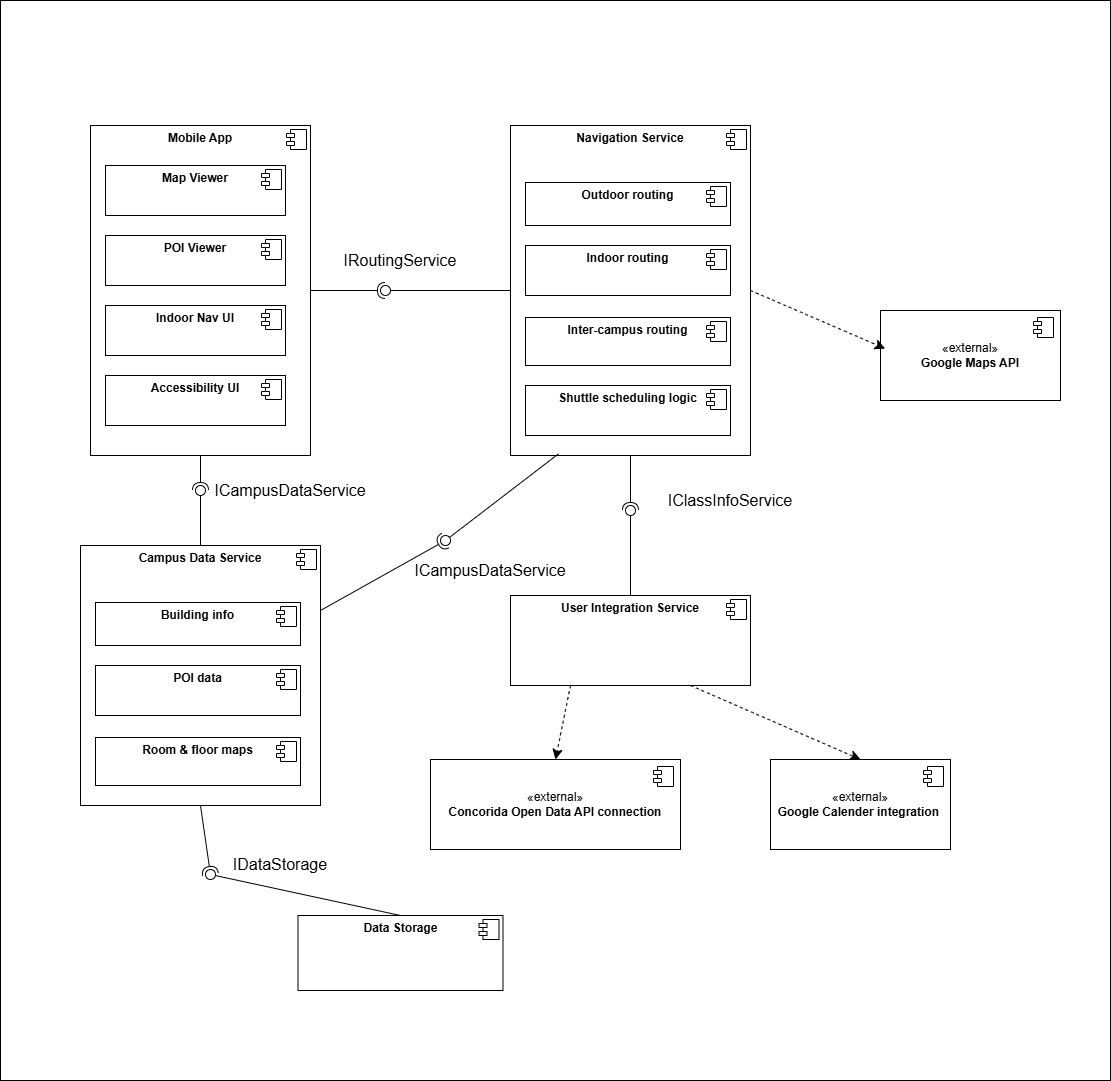

The diagram above was exported from draw.io. Its source (the exported page's mxGraphModel, read from the mxfile embedded in the PNG):
<mxGraphModel dx="1752" dy="3290" grid="1" gridSize="10" guides="1" tooltips="1" connect="1" arrows="1" fold="1" page="1" pageScale="1" pageWidth="1100" pageHeight="1700" math="0" shadow="0">
  <root>
    <mxCell id="0" />
    <mxCell id="1" parent="0" />
    <mxCell id="bUk7EAJRpPPX4ywMuPJg-90" parent="1" style="rounded=0;whiteSpace=wrap;html=1;fillColor=none;" value="" vertex="1">
      <mxGeometry height="1080" width="1110" x="1460" y="-225" as="geometry" />
    </mxCell>
    <mxCell id="bUk7EAJRpPPX4ywMuPJg-46" parent="1" style="align=left;overflow=fill;html=1;dropTarget=0;whiteSpace=wrap;" value="&lt;p style=&quot;margin:0px;margin-top:6px;text-align:center;&quot;&gt;&lt;b&gt;Data Storage&lt;/b&gt;&lt;/p&gt;" vertex="1">
      <mxGeometry height="75" width="205" x="1757.5" y="690" as="geometry" />
    </mxCell>
    <mxCell id="bUk7EAJRpPPX4ywMuPJg-47" parent="bUk7EAJRpPPX4ywMuPJg-46" style="shape=component;jettyWidth=8;jettyHeight=4;" value="" vertex="1">
      <mxGeometry height="20" relative="1" width="20" x="1" as="geometry">
        <mxPoint x="-24" y="4" as="offset" />
      </mxGeometry>
    </mxCell>
    <mxCell id="bUk7EAJRpPPX4ywMuPJg-48" connectable="0" parent="1" style="group" value="" vertex="1">
      <mxGeometry height="330" width="240" x="1970" y="-100" as="geometry" />
    </mxCell>
    <mxCell id="bUk7EAJRpPPX4ywMuPJg-16" parent="bUk7EAJRpPPX4ywMuPJg-48" style="align=left;overflow=fill;html=1;dropTarget=0;whiteSpace=wrap;" value="&lt;p style=&quot;margin:0px;margin-top:6px;text-align:center;&quot;&gt;&lt;b&gt;Navigation Service&lt;/b&gt;&lt;/p&gt;" vertex="1">
      <mxGeometry height="330" width="240" as="geometry" />
    </mxCell>
    <mxCell id="bUk7EAJRpPPX4ywMuPJg-17" parent="bUk7EAJRpPPX4ywMuPJg-16" style="shape=component;jettyWidth=8;jettyHeight=4;" value="" vertex="1">
      <mxGeometry height="20" relative="1" width="20" x="1" as="geometry">
        <mxPoint x="-24" y="4" as="offset" />
      </mxGeometry>
    </mxCell>
    <mxCell id="bUk7EAJRpPPX4ywMuPJg-18" parent="bUk7EAJRpPPX4ywMuPJg-48" style="align=left;overflow=fill;html=1;dropTarget=0;whiteSpace=wrap;" value="&lt;p style=&quot;margin:0px;margin-top:6px;text-align:center;&quot;&gt;&lt;b&gt;Outdoor routing&lt;/b&gt;&lt;/p&gt;&lt;p style=&quot;margin:0px;margin-left:8px;&quot;&gt;&lt;br&gt;&lt;/p&gt;" vertex="1">
      <mxGeometry height="43" width="205" x="15" y="57" as="geometry" />
    </mxCell>
    <mxCell id="bUk7EAJRpPPX4ywMuPJg-19" parent="bUk7EAJRpPPX4ywMuPJg-18" style="shape=component;jettyWidth=8;jettyHeight=4;" value="" vertex="1">
      <mxGeometry height="20" relative="1" width="20" x="1" as="geometry">
        <mxPoint x="-24" y="4" as="offset" />
      </mxGeometry>
    </mxCell>
    <mxCell id="bUk7EAJRpPPX4ywMuPJg-20" parent="bUk7EAJRpPPX4ywMuPJg-48" style="align=left;overflow=fill;html=1;dropTarget=0;whiteSpace=wrap;" value="&lt;p style=&quot;margin:0px;margin-top:6px;text-align:center;&quot;&gt;&lt;b&gt;Indoor routing&lt;/b&gt;&lt;/p&gt;" vertex="1">
      <mxGeometry height="50" width="205" x="15" y="120" as="geometry" />
    </mxCell>
    <mxCell id="bUk7EAJRpPPX4ywMuPJg-21" parent="bUk7EAJRpPPX4ywMuPJg-20" style="shape=component;jettyWidth=8;jettyHeight=4;" value="" vertex="1">
      <mxGeometry height="20" relative="1" width="20" x="1" as="geometry">
        <mxPoint x="-24" y="4" as="offset" />
      </mxGeometry>
    </mxCell>
    <mxCell id="bUk7EAJRpPPX4ywMuPJg-22" parent="bUk7EAJRpPPX4ywMuPJg-48" style="align=left;overflow=fill;html=1;dropTarget=0;whiteSpace=wrap;" value="&lt;p style=&quot;margin:0px;margin-top:6px;text-align:center;&quot;&gt;&lt;b&gt;Inter-campus routing&lt;/b&gt;&lt;/p&gt;" vertex="1">
      <mxGeometry height="48" width="205" x="15" y="192" as="geometry" />
    </mxCell>
    <mxCell id="bUk7EAJRpPPX4ywMuPJg-23" parent="bUk7EAJRpPPX4ywMuPJg-22" style="shape=component;jettyWidth=8;jettyHeight=4;" value="" vertex="1">
      <mxGeometry height="20" relative="1" width="20" x="1" as="geometry">
        <mxPoint x="-24" y="4" as="offset" />
      </mxGeometry>
    </mxCell>
    <mxCell id="bUk7EAJRpPPX4ywMuPJg-24" parent="bUk7EAJRpPPX4ywMuPJg-48" style="align=left;overflow=fill;html=1;dropTarget=0;whiteSpace=wrap;" value="&lt;p style=&quot;margin:0px;margin-top:6px;text-align:center;&quot;&gt;&lt;b&gt;Shuttle scheduling logic&lt;/b&gt;&lt;/p&gt;" vertex="1">
      <mxGeometry height="50" width="205" x="15" y="260" as="geometry" />
    </mxCell>
    <mxCell id="bUk7EAJRpPPX4ywMuPJg-25" parent="bUk7EAJRpPPX4ywMuPJg-24" style="shape=component;jettyWidth=8;jettyHeight=4;" value="" vertex="1">
      <mxGeometry height="20" relative="1" width="20" x="1" as="geometry">
        <mxPoint x="-24" y="4" as="offset" />
      </mxGeometry>
    </mxCell>
    <mxCell id="bUk7EAJRpPPX4ywMuPJg-49" connectable="0" parent="1" style="group" value="" vertex="1">
      <mxGeometry height="260" width="240" x="1540" y="320" as="geometry" />
    </mxCell>
    <mxCell id="bUk7EAJRpPPX4ywMuPJg-28" parent="bUk7EAJRpPPX4ywMuPJg-49" style="align=left;overflow=fill;html=1;dropTarget=0;whiteSpace=wrap;" value="&lt;p style=&quot;margin:0px;margin-top:6px;text-align:center;&quot;&gt;&lt;b&gt;Campus Data Service&lt;/b&gt;&lt;/p&gt;" vertex="1">
      <mxGeometry height="260" width="240" as="geometry" />
    </mxCell>
    <mxCell id="bUk7EAJRpPPX4ywMuPJg-29" parent="bUk7EAJRpPPX4ywMuPJg-28" style="shape=component;jettyWidth=8;jettyHeight=4;" value="" vertex="1">
      <mxGeometry height="20" relative="1" width="20" x="1" as="geometry">
        <mxPoint x="-24" y="4" as="offset" />
      </mxGeometry>
    </mxCell>
    <mxCell id="bUk7EAJRpPPX4ywMuPJg-30" parent="bUk7EAJRpPPX4ywMuPJg-49" style="align=left;overflow=fill;html=1;dropTarget=0;whiteSpace=wrap;" value="&lt;p style=&quot;margin:0px;margin-top:6px;text-align:center;&quot;&gt;&lt;b&gt;Building info&lt;/b&gt;&lt;/p&gt;" vertex="1">
      <mxGeometry height="43" width="205" x="15" y="57" as="geometry" />
    </mxCell>
    <mxCell id="bUk7EAJRpPPX4ywMuPJg-31" parent="bUk7EAJRpPPX4ywMuPJg-30" style="shape=component;jettyWidth=8;jettyHeight=4;" value="" vertex="1">
      <mxGeometry height="20" relative="1" width="20" x="1" as="geometry">
        <mxPoint x="-24" y="4" as="offset" />
      </mxGeometry>
    </mxCell>
    <mxCell id="bUk7EAJRpPPX4ywMuPJg-32" parent="bUk7EAJRpPPX4ywMuPJg-49" style="align=left;overflow=fill;html=1;dropTarget=0;whiteSpace=wrap;" value="&lt;p style=&quot;margin:0px;margin-top:6px;text-align:center;&quot;&gt;&lt;b&gt;POI data&lt;/b&gt;&lt;/p&gt;" vertex="1">
      <mxGeometry height="50" width="205" x="15" y="120" as="geometry" />
    </mxCell>
    <mxCell id="bUk7EAJRpPPX4ywMuPJg-33" parent="bUk7EAJRpPPX4ywMuPJg-32" style="shape=component;jettyWidth=8;jettyHeight=4;" value="" vertex="1">
      <mxGeometry height="20" relative="1" width="20" x="1" as="geometry">
        <mxPoint x="-24" y="4" as="offset" />
      </mxGeometry>
    </mxCell>
    <mxCell id="bUk7EAJRpPPX4ywMuPJg-34" parent="bUk7EAJRpPPX4ywMuPJg-49" style="align=left;overflow=fill;html=1;dropTarget=0;whiteSpace=wrap;" value="&lt;p style=&quot;margin:0px;margin-top:6px;text-align:center;&quot;&gt;&lt;b&gt;Room &amp;amp; floor maps&lt;/b&gt;&lt;/p&gt;" vertex="1">
      <mxGeometry height="48" width="205" x="15" y="192" as="geometry" />
    </mxCell>
    <mxCell id="bUk7EAJRpPPX4ywMuPJg-35" parent="bUk7EAJRpPPX4ywMuPJg-34" style="shape=component;jettyWidth=8;jettyHeight=4;" value="" vertex="1">
      <mxGeometry height="20" relative="1" width="20" x="1" as="geometry">
        <mxPoint x="-24" y="4" as="offset" />
      </mxGeometry>
    </mxCell>
    <mxCell id="bUk7EAJRpPPX4ywMuPJg-50" connectable="0" parent="1" style="group" value="" vertex="1">
      <mxGeometry height="330" width="220" x="1550" y="-100" as="geometry" />
    </mxCell>
    <mxCell id="bUk7EAJRpPPX4ywMuPJg-4" parent="bUk7EAJRpPPX4ywMuPJg-50" style="align=left;overflow=fill;html=1;dropTarget=0;whiteSpace=wrap;" value="&lt;p style=&quot;margin:0px;margin-top:6px;text-align:center;&quot;&gt;&lt;b&gt;Mobile App&lt;/b&gt;&lt;/p&gt;" vertex="1">
      <mxGeometry height="330" width="220" as="geometry" />
    </mxCell>
    <mxCell id="bUk7EAJRpPPX4ywMuPJg-5" parent="bUk7EAJRpPPX4ywMuPJg-4" style="shape=component;jettyWidth=8;jettyHeight=4;" value="" vertex="1">
      <mxGeometry height="20" relative="1" width="20" x="1" as="geometry">
        <mxPoint x="-24" y="4" as="offset" />
      </mxGeometry>
    </mxCell>
    <mxCell id="bUk7EAJRpPPX4ywMuPJg-6" parent="bUk7EAJRpPPX4ywMuPJg-50" style="align=left;overflow=fill;html=1;dropTarget=0;whiteSpace=wrap;" value="&lt;p style=&quot;margin:0px;margin-top:6px;text-align:center;&quot;&gt;&lt;b&gt;Map Viewer&lt;/b&gt;&lt;/p&gt;&lt;p style=&quot;margin:0px;margin-left:8px;&quot;&gt;&lt;br&gt;&lt;/p&gt;" vertex="1">
      <mxGeometry height="50" width="180" x="15" y="40" as="geometry" />
    </mxCell>
    <mxCell id="bUk7EAJRpPPX4ywMuPJg-7" parent="bUk7EAJRpPPX4ywMuPJg-6" style="shape=component;jettyWidth=8;jettyHeight=4;" value="" vertex="1">
      <mxGeometry height="20" relative="1" width="20" x="1" as="geometry">
        <mxPoint x="-24" y="4" as="offset" />
      </mxGeometry>
    </mxCell>
    <mxCell id="bUk7EAJRpPPX4ywMuPJg-8" parent="bUk7EAJRpPPX4ywMuPJg-50" style="align=left;overflow=fill;html=1;dropTarget=0;whiteSpace=wrap;" value="&lt;p style=&quot;margin:0px;margin-top:6px;text-align:center;&quot;&gt;&lt;b&gt;POI Viewer&lt;/b&gt;&lt;/p&gt;&lt;p style=&quot;margin:0px;margin-left:8px;&quot;&gt;&lt;br&gt;&lt;/p&gt;" vertex="1">
      <mxGeometry height="50" width="180" x="15" y="110" as="geometry" />
    </mxCell>
    <mxCell id="bUk7EAJRpPPX4ywMuPJg-9" parent="bUk7EAJRpPPX4ywMuPJg-8" style="shape=component;jettyWidth=8;jettyHeight=4;" value="" vertex="1">
      <mxGeometry height="20" relative="1" width="20" x="1" as="geometry">
        <mxPoint x="-24" y="4" as="offset" />
      </mxGeometry>
    </mxCell>
    <mxCell id="bUk7EAJRpPPX4ywMuPJg-10" parent="bUk7EAJRpPPX4ywMuPJg-50" style="align=left;overflow=fill;html=1;dropTarget=0;whiteSpace=wrap;" value="&lt;p style=&quot;margin:0px;margin-top:6px;text-align:center;&quot;&gt;&lt;b&gt;Indoor Nav UI&lt;/b&gt;&lt;/p&gt;" vertex="1">
      <mxGeometry height="50" width="180" x="15" y="180" as="geometry" />
    </mxCell>
    <mxCell id="bUk7EAJRpPPX4ywMuPJg-11" parent="bUk7EAJRpPPX4ywMuPJg-10" style="shape=component;jettyWidth=8;jettyHeight=4;" value="" vertex="1">
      <mxGeometry height="20" relative="1" width="20" x="1" as="geometry">
        <mxPoint x="-24" y="4" as="offset" />
      </mxGeometry>
    </mxCell>
    <mxCell id="bUk7EAJRpPPX4ywMuPJg-12" parent="bUk7EAJRpPPX4ywMuPJg-50" style="align=left;overflow=fill;html=1;dropTarget=0;whiteSpace=wrap;" value="&lt;p style=&quot;margin:0px;margin-top:6px;text-align:center;&quot;&gt;&lt;b&gt;Accessibility UI&lt;/b&gt;&lt;/p&gt;" vertex="1">
      <mxGeometry height="50" width="180" x="15" y="250" as="geometry" />
    </mxCell>
    <mxCell id="bUk7EAJRpPPX4ywMuPJg-13" parent="bUk7EAJRpPPX4ywMuPJg-12" style="shape=component;jettyWidth=8;jettyHeight=4;" value="" vertex="1">
      <mxGeometry height="20" relative="1" width="20" x="1" as="geometry">
        <mxPoint x="-24" y="4" as="offset" />
      </mxGeometry>
    </mxCell>
    <mxCell id="bUk7EAJRpPPX4ywMuPJg-51" connectable="0" parent="1" style="group" value="" vertex="1">
      <mxGeometry height="90" width="240" x="1970" y="370" as="geometry" />
    </mxCell>
    <mxCell id="bUk7EAJRpPPX4ywMuPJg-38" parent="bUk7EAJRpPPX4ywMuPJg-51" style="align=left;overflow=fill;html=1;dropTarget=0;whiteSpace=wrap;" value="&lt;p style=&quot;margin:0px;margin-top:6px;text-align:center;&quot;&gt;&lt;b&gt;User Integration Service&lt;/b&gt;&lt;/p&gt;" vertex="1">
      <mxGeometry height="90" width="240" as="geometry" />
    </mxCell>
    <mxCell id="bUk7EAJRpPPX4ywMuPJg-39" parent="bUk7EAJRpPPX4ywMuPJg-38" style="shape=component;jettyWidth=8;jettyHeight=4;" value="" vertex="1">
      <mxGeometry height="20" relative="1" width="20" x="1" as="geometry">
        <mxPoint x="-24" y="4" as="offset" />
      </mxGeometry>
    </mxCell>
    <mxCell id="bUk7EAJRpPPX4ywMuPJg-52" edge="1" parent="1" source="bUk7EAJRpPPX4ywMuPJg-4" style="rounded=0;orthogonalLoop=1;jettySize=auto;html=1;endArrow=halfCircle;endFill=0;endSize=6;strokeWidth=1;sketch=0;fontSize=12;curved=1;exitX=1;exitY=0.5;exitDx=0;exitDy=0;" target="bUk7EAJRpPPX4ywMuPJg-54" value="">
      <mxGeometry relative="1" as="geometry">
        <mxPoint x="1940" y="105" as="sourcePoint" />
      </mxGeometry>
    </mxCell>
    <mxCell id="bUk7EAJRpPPX4ywMuPJg-53" edge="1" parent="1" source="bUk7EAJRpPPX4ywMuPJg-16" style="rounded=0;orthogonalLoop=1;jettySize=auto;html=1;endArrow=oval;endFill=0;sketch=0;sourcePerimeterSpacing=0;targetPerimeterSpacing=0;endSize=10;fontSize=12;curved=1;exitX=0;exitY=0.5;exitDx=0;exitDy=0;" target="bUk7EAJRpPPX4ywMuPJg-54" value="">
      <mxGeometry relative="1" as="geometry">
        <mxPoint x="1900" y="105" as="sourcePoint" />
      </mxGeometry>
    </mxCell>
    <mxCell id="bUk7EAJRpPPX4ywMuPJg-54" parent="1" style="ellipse;whiteSpace=wrap;html=1;align=center;aspect=fixed;fillColor=none;strokeColor=none;resizable=0;perimeter=centerPerimeter;rotatable=0;allowArrows=0;points=[];outlineConnect=1;" value="" vertex="1">
      <mxGeometry height="10" width="10" x="1840" y="60" as="geometry" />
    </mxCell>
    <mxCell id="bUk7EAJRpPPX4ywMuPJg-55" edge="1" parent="1" source="bUk7EAJRpPPX4ywMuPJg-4" style="rounded=0;orthogonalLoop=1;jettySize=auto;html=1;endArrow=halfCircle;endFill=0;endSize=6;strokeWidth=1;sketch=0;fontSize=12;curved=1;exitX=0.5;exitY=1;exitDx=0;exitDy=0;" target="bUk7EAJRpPPX4ywMuPJg-57" value="">
      <mxGeometry relative="1" as="geometry">
        <mxPoint x="1860" y="315" as="sourcePoint" />
      </mxGeometry>
    </mxCell>
    <mxCell id="bUk7EAJRpPPX4ywMuPJg-56" edge="1" parent="1" source="bUk7EAJRpPPX4ywMuPJg-28" style="rounded=0;orthogonalLoop=1;jettySize=auto;html=1;endArrow=oval;endFill=0;sketch=0;sourcePerimeterSpacing=0;targetPerimeterSpacing=0;endSize=10;fontSize=12;curved=1;exitX=0.5;exitY=0;exitDx=0;exitDy=0;" target="bUk7EAJRpPPX4ywMuPJg-57" value="">
      <mxGeometry relative="1" as="geometry">
        <mxPoint x="1820" y="315" as="sourcePoint" />
      </mxGeometry>
    </mxCell>
    <mxCell id="bUk7EAJRpPPX4ywMuPJg-57" parent="1" style="ellipse;whiteSpace=wrap;html=1;align=center;aspect=fixed;fillColor=none;strokeColor=none;resizable=0;perimeter=centerPerimeter;rotatable=0;allowArrows=0;points=[];outlineConnect=1;" value="" vertex="1">
      <mxGeometry height="10" width="10" x="1655" y="260" as="geometry" />
    </mxCell>
    <mxCell id="bUk7EAJRpPPX4ywMuPJg-58" parent="1" style="text;html=1;whiteSpace=wrap;strokeColor=none;fillColor=none;align=center;verticalAlign=middle;rounded=0;fontSize=16;" value="IRoutingService" vertex="1">
      <mxGeometry height="30" width="60" x="1830" y="20" as="geometry" />
    </mxCell>
    <mxCell id="bUk7EAJRpPPX4ywMuPJg-59" parent="1" style="text;html=1;whiteSpace=wrap;strokeColor=none;fillColor=none;align=center;verticalAlign=middle;rounded=0;fontSize=16;" value="ICampusDataService" vertex="1">
      <mxGeometry height="30" width="60" x="1720" y="250" as="geometry" />
    </mxCell>
    <mxCell id="bUk7EAJRpPPX4ywMuPJg-66" edge="1" parent="1" source="bUk7EAJRpPPX4ywMuPJg-16" style="rounded=0;orthogonalLoop=1;jettySize=auto;html=1;endArrow=halfCircle;endFill=0;endSize=6;strokeWidth=1;sketch=0;fontSize=12;curved=1;exitX=0.5;exitY=1;exitDx=0;exitDy=0;" target="bUk7EAJRpPPX4ywMuPJg-68" value="">
      <mxGeometry relative="1" as="geometry">
        <mxPoint x="2270" y="265" as="sourcePoint" />
      </mxGeometry>
    </mxCell>
    <mxCell id="bUk7EAJRpPPX4ywMuPJg-67" edge="1" parent="1" source="bUk7EAJRpPPX4ywMuPJg-38" style="rounded=0;orthogonalLoop=1;jettySize=auto;html=1;endArrow=oval;endFill=0;sketch=0;sourcePerimeterSpacing=0;targetPerimeterSpacing=0;endSize=10;fontSize=12;curved=1;exitX=0.5;exitY=0;exitDx=0;exitDy=0;" target="bUk7EAJRpPPX4ywMuPJg-68" value="">
      <mxGeometry relative="1" as="geometry">
        <mxPoint x="2230" y="265" as="sourcePoint" />
      </mxGeometry>
    </mxCell>
    <mxCell id="bUk7EAJRpPPX4ywMuPJg-68" parent="1" style="ellipse;whiteSpace=wrap;html=1;align=center;aspect=fixed;fillColor=none;strokeColor=none;resizable=0;perimeter=centerPerimeter;rotatable=0;allowArrows=0;points=[];outlineConnect=1;" value="" vertex="1">
      <mxGeometry height="10" width="10" x="2085" y="280" as="geometry" />
    </mxCell>
    <mxCell id="bUk7EAJRpPPX4ywMuPJg-69" parent="1" style="text;html=1;whiteSpace=wrap;strokeColor=none;fillColor=none;align=center;verticalAlign=middle;rounded=0;fontSize=16;" value="IClassInfoService&lt;div&gt;&lt;br/&gt;&lt;/div&gt;" vertex="1">
      <mxGeometry height="30" width="60" x="2160" y="270" as="geometry" />
    </mxCell>
    <mxCell id="bUk7EAJRpPPX4ywMuPJg-70" edge="1" parent="1" source="bUk7EAJRpPPX4ywMuPJg-28" style="rounded=0;orthogonalLoop=1;jettySize=auto;html=1;endArrow=halfCircle;endFill=0;endSize=6;strokeWidth=1;sketch=0;fontSize=12;curved=1;exitX=0.5;exitY=1;exitDx=0;exitDy=0;" target="bUk7EAJRpPPX4ywMuPJg-72" value="">
      <mxGeometry relative="1" as="geometry">
        <mxPoint x="2030" y="345" as="sourcePoint" />
      </mxGeometry>
    </mxCell>
    <mxCell id="bUk7EAJRpPPX4ywMuPJg-71" edge="1" parent="1" source="bUk7EAJRpPPX4ywMuPJg-46" style="rounded=0;orthogonalLoop=1;jettySize=auto;html=1;endArrow=oval;endFill=0;sketch=0;sourcePerimeterSpacing=0;targetPerimeterSpacing=0;endSize=10;fontSize=12;curved=1;exitX=0.5;exitY=0;exitDx=0;exitDy=0;" target="bUk7EAJRpPPX4ywMuPJg-72" value="">
      <mxGeometry relative="1" as="geometry">
        <mxPoint x="1990" y="345" as="sourcePoint" />
      </mxGeometry>
    </mxCell>
    <mxCell id="bUk7EAJRpPPX4ywMuPJg-72" parent="1" style="ellipse;whiteSpace=wrap;html=1;align=center;aspect=fixed;fillColor=none;strokeColor=none;resizable=0;perimeter=centerPerimeter;rotatable=0;allowArrows=0;points=[];outlineConnect=1;" value="" vertex="1">
      <mxGeometry height="10" width="10" x="1665" y="644" as="geometry" />
    </mxCell>
    <mxCell id="bUk7EAJRpPPX4ywMuPJg-73" edge="1" parent="1" source="bUk7EAJRpPPX4ywMuPJg-28" style="rounded=0;orthogonalLoop=1;jettySize=auto;html=1;endArrow=halfCircle;endFill=0;endSize=6;strokeWidth=1;sketch=0;fontSize=12;curved=1;exitX=1;exitY=0.25;exitDx=0;exitDy=0;" target="bUk7EAJRpPPX4ywMuPJg-75" value="">
      <mxGeometry relative="1" as="geometry">
        <mxPoint x="1960" y="345" as="sourcePoint" />
      </mxGeometry>
    </mxCell>
    <mxCell id="bUk7EAJRpPPX4ywMuPJg-74" edge="1" parent="1" source="bUk7EAJRpPPX4ywMuPJg-16" style="rounded=0;orthogonalLoop=1;jettySize=auto;html=1;endArrow=oval;endFill=0;sketch=0;sourcePerimeterSpacing=0;targetPerimeterSpacing=0;endSize=10;fontSize=12;curved=1;exitX=0.2;exitY=0.995;exitDx=0;exitDy=0;exitPerimeter=0;" target="bUk7EAJRpPPX4ywMuPJg-75" value="">
      <mxGeometry relative="1" as="geometry">
        <mxPoint x="1920" y="345" as="sourcePoint" />
      </mxGeometry>
    </mxCell>
    <mxCell id="bUk7EAJRpPPX4ywMuPJg-75" parent="1" style="ellipse;whiteSpace=wrap;html=1;align=center;aspect=fixed;fillColor=none;strokeColor=none;resizable=0;perimeter=centerPerimeter;rotatable=0;allowArrows=0;points=[];outlineConnect=1;" value="" vertex="1">
      <mxGeometry height="10" width="10" x="1900" y="310" as="geometry" />
    </mxCell>
    <mxCell id="bUk7EAJRpPPX4ywMuPJg-76" parent="1" style="text;html=1;whiteSpace=wrap;strokeColor=none;fillColor=none;align=center;verticalAlign=middle;rounded=0;fontSize=16;" value="ICampusDataService" vertex="1">
      <mxGeometry height="30" width="60" x="1920" y="330" as="geometry" />
    </mxCell>
    <mxCell id="bUk7EAJRpPPX4ywMuPJg-77" parent="1" style="html=1;dropTarget=0;whiteSpace=wrap;" value="«external»&lt;br&gt;&lt;b&gt;Google Maps API&lt;/b&gt;" vertex="1">
      <mxGeometry height="90" width="180" x="2340" y="85" as="geometry" />
    </mxCell>
    <mxCell id="bUk7EAJRpPPX4ywMuPJg-78" parent="bUk7EAJRpPPX4ywMuPJg-77" style="shape=module;jettyWidth=8;jettyHeight=4;" value="" vertex="1">
      <mxGeometry height="20" relative="1" width="20" x="1" as="geometry">
        <mxPoint x="-27" y="7" as="offset" />
      </mxGeometry>
    </mxCell>
    <mxCell id="bUk7EAJRpPPX4ywMuPJg-82" edge="1" parent="1" source="bUk7EAJRpPPX4ywMuPJg-38" style="edgeStyle=none;curved=1;rounded=0;orthogonalLoop=1;jettySize=auto;html=1;exitX=0.25;exitY=1;exitDx=0;exitDy=0;fontSize=12;startSize=8;endSize=8;dashed=1;entryX=0.5;entryY=0;entryDx=0;entryDy=0;" target="bUk7EAJRpPPX4ywMuPJg-88">
      <mxGeometry relative="1" as="geometry">
        <mxPoint x="2030" y="530" as="targetPoint" />
      </mxGeometry>
    </mxCell>
    <mxCell id="bUk7EAJRpPPX4ywMuPJg-83" edge="1" parent="1" source="bUk7EAJRpPPX4ywMuPJg-38" style="edgeStyle=none;curved=1;rounded=0;orthogonalLoop=1;jettySize=auto;html=1;exitX=0.75;exitY=1;exitDx=0;exitDy=0;fontSize=12;startSize=8;endSize=8;dashed=1;entryX=0.5;entryY=0;entryDx=0;entryDy=0;" target="bUk7EAJRpPPX4ywMuPJg-86">
      <mxGeometry relative="1" as="geometry">
        <mxPoint x="2318.276315789474" y="533.5000000000005" as="targetPoint" />
      </mxGeometry>
    </mxCell>
    <mxCell id="bUk7EAJRpPPX4ywMuPJg-84" parent="1" style="text;html=1;whiteSpace=wrap;strokeColor=none;fillColor=none;align=center;verticalAlign=middle;rounded=0;fontSize=16;" value="IDataStorage" vertex="1">
      <mxGeometry height="30" width="60" x="1710" y="624" as="geometry" />
    </mxCell>
    <mxCell id="bUk7EAJRpPPX4ywMuPJg-85" edge="1" parent="1" source="bUk7EAJRpPPX4ywMuPJg-16" style="edgeStyle=none;curved=1;rounded=0;orthogonalLoop=1;jettySize=auto;html=1;exitX=1;exitY=0.5;exitDx=0;exitDy=0;entryX=0.026;entryY=0.423;entryDx=0;entryDy=0;entryPerimeter=0;fontSize=12;startSize=8;endSize=8;dashed=1;" target="bUk7EAJRpPPX4ywMuPJg-77">
      <mxGeometry relative="1" as="geometry" />
    </mxCell>
    <mxCell id="bUk7EAJRpPPX4ywMuPJg-86" parent="1" style="html=1;dropTarget=0;whiteSpace=wrap;" value="«external»&lt;br&gt;&lt;b&gt;Google Calender integration&amp;nbsp;&lt;/b&gt;" vertex="1">
      <mxGeometry height="90" width="180" x="2230" y="534" as="geometry" />
    </mxCell>
    <mxCell id="bUk7EAJRpPPX4ywMuPJg-87" parent="bUk7EAJRpPPX4ywMuPJg-86" style="shape=module;jettyWidth=8;jettyHeight=4;" value="" vertex="1">
      <mxGeometry height="20" relative="1" width="20" x="1" as="geometry">
        <mxPoint x="-27" y="7" as="offset" />
      </mxGeometry>
    </mxCell>
    <mxCell id="bUk7EAJRpPPX4ywMuPJg-88" parent="1" style="html=1;dropTarget=0;whiteSpace=wrap;" value="«external»&lt;br&gt;&lt;b&gt;Concorida Open Data API connection&lt;/b&gt;" vertex="1">
      <mxGeometry height="90" width="250" x="1890" y="534" as="geometry" />
    </mxCell>
    <mxCell id="bUk7EAJRpPPX4ywMuPJg-89" parent="bUk7EAJRpPPX4ywMuPJg-88" style="shape=module;jettyWidth=8;jettyHeight=4;" value="" vertex="1">
      <mxGeometry height="20" relative="1" width="20" x="1" as="geometry">
        <mxPoint x="-27" y="7" as="offset" />
      </mxGeometry>
    </mxCell>
  </root>
</mxGraphModel>